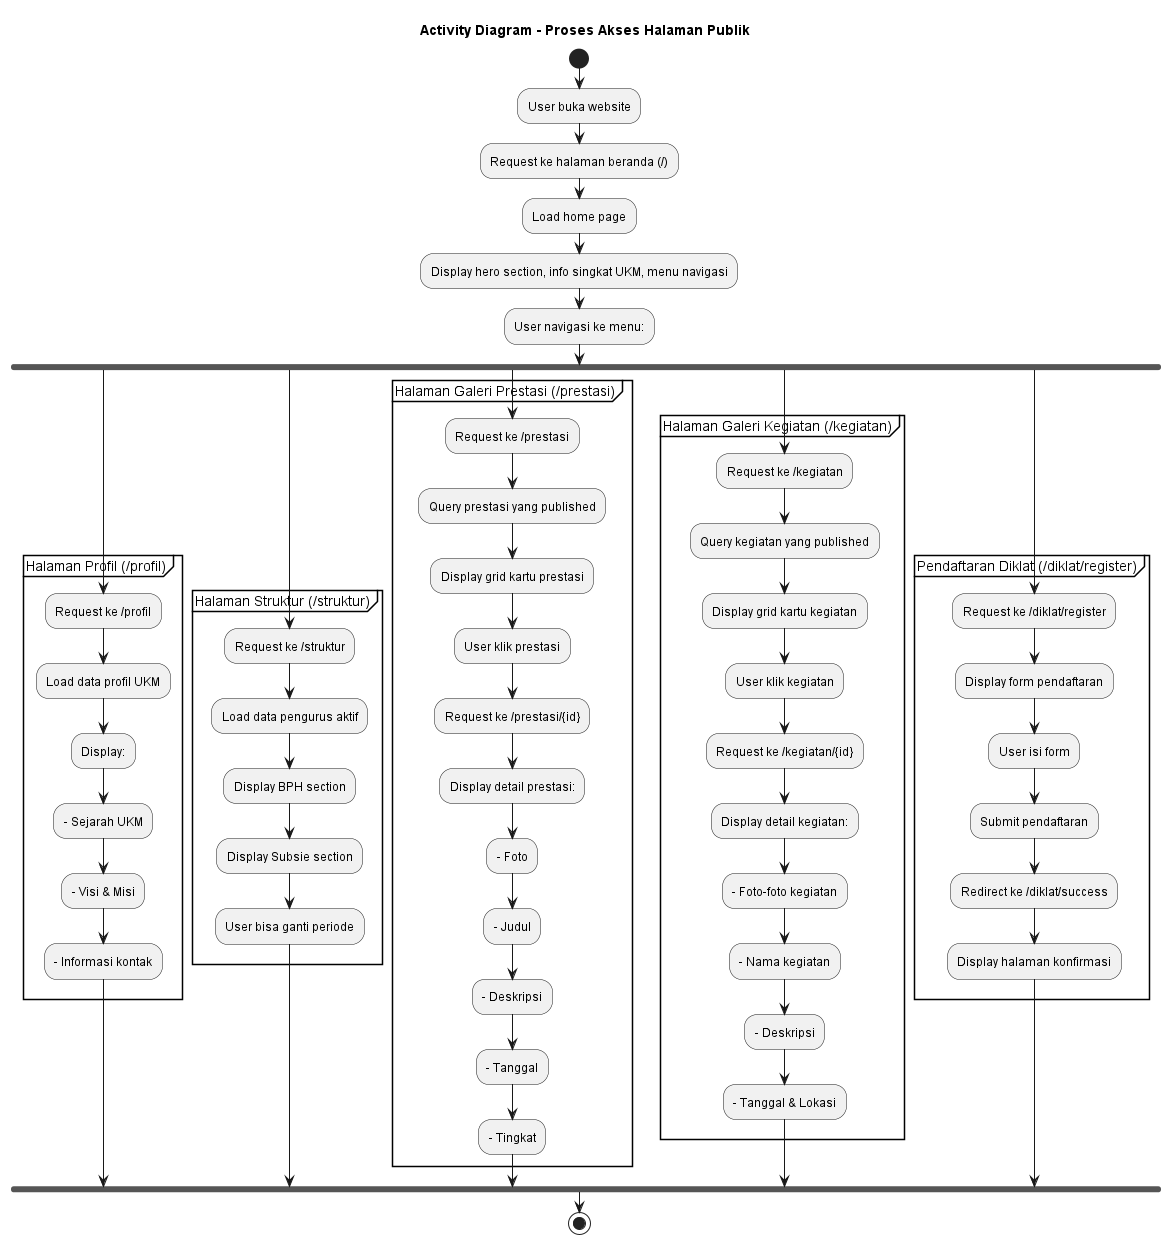

The diagram above was rendered by PlantUML. Its source (embedded in the PNG):
@startuml Halaman_Publik
title Activity Diagram - Proses Akses Halaman Publik

start
:User buka website;
:Request ke halaman beranda (/);
:Load home page;
:Display hero section, info singkat UKM, menu navigasi;

:User navigasi ke menu:;

fork
    partition "Halaman Profil (/profil)" {
        :Request ke /profil;
        :Load data profil UKM;
        :Display:;
        :- Sejarah UKM;
        :- Visi & Misi;
        :- Informasi kontak;
    }
fork again
    partition "Halaman Struktur (/struktur)" {
        :Request ke /struktur;
        :Load data pengurus aktif;
        :Display BPH section;
        :Display Subsie section;
        :User bisa ganti periode;
    }
fork again
    partition "Halaman Galeri Prestasi (/prestasi)" {
        :Request ke /prestasi;
        :Query prestasi yang published;
        :Display grid kartu prestasi;
        :User klik prestasi;
        :Request ke /prestasi/{id};
        :Display detail prestasi:;
        :- Foto;
        :- Judul;
        :- Deskripsi;
        :- Tanggal;
        :- Tingkat;
    }
fork again
    partition "Halaman Galeri Kegiatan (/kegiatan)" {
        :Request ke /kegiatan;
        :Query kegiatan yang published;
        :Display grid kartu kegiatan;
        :User klik kegiatan;
        :Request ke /kegiatan/{id};
        :Display detail kegiatan:;
        :- Foto-foto kegiatan;
        :- Nama kegiatan;
        :- Deskripsi;
        :- Tanggal & Lokasi;
    }
fork again
    partition "Pendaftaran Diklat (/diklat/register)" {
        :Request ke /diklat/register;
        :Display form pendaftaran;
        :User isi form;
        :Submit pendaftaran;
        :Redirect ke /diklat/success;
        :Display halaman konfirmasi;
    }
endfork

stop

@enduml